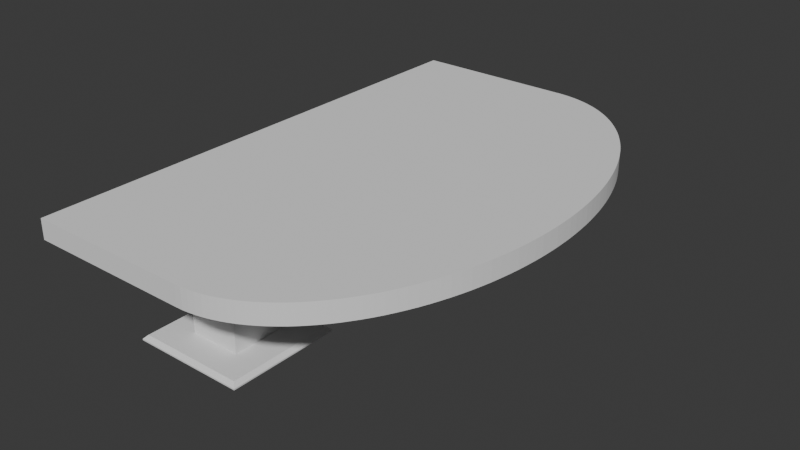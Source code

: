 # Source: BJTable_1.blend  (saved by Blender 4.4.32; exported with 4.5.12 LTS)
import bpy
from mathutils import Matrix  # noqa: F401  (used for matrix-valued properties, if any)

bpy.ops.wm.read_factory_settings(use_empty=True)
scene = bpy.context.scene
scene.name = 'Scene'

# ---- collections
col_collection = bpy.data.collections.new('Collection'); scene.collection.children.link(col_collection)

# ---- world
world_world = bpy.data.worlds.new('World'); scene.world = world_world
world_world.use_nodes = True; world_world.node_tree.nodes.clear()
_N = world_world.node_tree.nodes; _L = world_world.node_tree.links
n0 = _N.new('ShaderNodeOutputWorld'); n0.name = 'World Output'; n0.location = (300, 300)
n1 = _N.new('ShaderNodeBackground'); n1.name = 'Background'; n1.location = (10, 300)
n1.inputs[0].default_value = (0.05088, 0.05088, 0.05088, 1.0)
_L.new(n1.outputs[0], n0.inputs[0])
n0.is_active_output = True
world_world.color = (0.05088, 0.05088, 0.05088)
world_world.sun_shadow_jitter_overblur = 0.0

# ---- meshes
me_plane = bpy.data.meshes.new('Plane')
me_plane.from_pydata([(-1.0, -1.0, 0.0), (1.0, -1.0, 0.0), (-1.0, 1.0, 0.0), (1.0, 1.0, 0.0), (-0.4516, 0.4516, 0.08919), (-1.0, 1.0, 0.02439), (-1.0, -1.0, 0.02439), (-0.4516, -0.4516, 0.08919), (1.0, -1.0, 0.02439), (0.4516, -0.4516, 0.08919), (1.0, 1.0, 0.02439), (0.4516, 0.4516, 0.08919), (-0.9352, -0.9352, 0.08919), (-0.9352, 0.9352, 0.08919), (0.9352, -0.9352, 0.08919), (0.9352, 0.9352, 0.08919), (-0.6737, -0.6737, 0.08919), (-0.6737, 0.6737, 0.08919), (0.6737, -0.6737, 0.08919), (0.6737, 0.6737, 0.08919), (-0.4516, -0.4516, 1.834), (-0.4516, 0.4516, 1.834), (0.4516, -0.4516, 1.834), (0.4516, 0.4516, 1.834)], [], [(0, 2, 3, 1), (3, 2, 5, 10), (9, 11, 23, 22), (0, 1, 8, 6), (1, 3, 10, 8), (5, 6, 12, 13), (6, 8, 14, 12), (8, 10, 15, 14), (10, 5, 13, 15), (2, 0, 6, 5), (16, 17, 13, 12), (18, 16, 12, 14), (19, 18, 14, 15), (17, 19, 15, 13), (7, 4, 17, 16), (9, 7, 16, 18), (11, 9, 18, 19), (4, 11, 19, 17), (20, 22, 23, 21), (4, 7, 20, 21), (11, 4, 21, 23), (7, 9, 22, 20)])
_uv = me_plane.uv_layers.new(name='UVMap')
_uv.uv.foreach_set('vector', [0.0, 0.0, 0.0, 1.0, 1.0, 1.0, 1.0, 0.0, 1.0, 1.0, 0.0, 1.0, 0.0, 1.0, 1.0, 1.0, 0.7258, 0.2742, 0.7258, 0.7258, 0.7258, 0.7258, 0.7258, 0.2742, 0.0, 0.0, 1.0, 0.0, 1.0, 0.0, 0.0, 0.0, 1.0, 0.0, 1.0, 1.0, 1.0, 1.0, 1.0, 0.0, 0.0, 1.0, 0.0, 0.0, 0.0324, 0.0324, 0.0324, 0.9676, 0.0, 0.0, 1.0, 0.0, 0.9676, 0.0324, 0.0324, 0.0324, 1.0, 0.0, 1.0, 1.0, 0.9676, 0.9676, 0.9676, 0.0324, 1.0, 1.0, 0.0, 1.0, 0.0324, 0.9676, 0.9676, 0.9676, 0.0, 1.0, 0.0, 0.0, 0.0, 0.0, 0.0, 1.0, 0.1631, 0.1631, 0.1631, 0.8369, 0.0324, 0.9676, 0.0324, 0.0324, 0.8369, 0.1631, 0.1631, 0.1631, 0.0324, 0.0324, 0.9676, 0.0324, 0.8369, 0.8369, 0.8369, 0.1631, 0.9676, 0.0324, 0.9676, 0.9676, 0.1631, 0.8369, 0.8369, 0.8369, 0.9676, 0.9676, 0.0324, 0.9676, 0.2742, 0.2742, 0.2742, 0.7258, 0.1631, 0.8369, 0.1631, 0.1631, 0.7258, 0.2742, 0.2742, 0.2742, 0.1631, 0.1631, 0.8369, 0.1631, 0.7258, 0.7258, 0.7258, 0.2742, 0.8369, 0.1631, 0.8369, 0.8369, 0.2742, 0.7258, 0.7258, 0.7258, 0.8369, 0.8369, 0.1631, 0.8369, 0.2742, 0.2742, 0.7258, 0.2742, 0.7258, 0.7258, 0.2742, 0.7258, 0.2742, 0.7258, 0.2742, 0.2742, 0.2742, 0.2742, 0.2742, 0.7258, 0.7258, 0.7258, 0.2742, 0.7258, 0.2742, 0.7258, 0.7258, 0.7258, 0.2742, 0.2742, 0.7258, 0.2742, 0.7258, 0.2742, 0.2742, 0.2742])
me_plane.update()
me_plane_002 = bpy.data.meshes.new('Plane.002')
me_plane_002.from_pydata([(-1.0, -1.0, 0.0), (1.0, -1.0, 0.0), (-1.0, 1.0, 0.0), (1.0, 1.0, 0.0), (-0.4516, 0.4516, 0.08919), (-1.0, 1.0, 0.02439), (-1.0, -1.0, 0.02439), (-0.4516, -0.4516, 0.08919), (1.0, -1.0, 0.02439), (0.4516, -0.4516, 0.08919), (1.0, 1.0, 0.02439), (0.4516, 0.4516, 0.08919), (-0.9352, -0.9352, 0.08919), (-0.9352, 0.9352, 0.08919), (0.9352, -0.9352, 0.08919), (0.9352, 0.9352, 0.08919), (-0.6737, -0.6737, 0.08919), (-0.6737, 0.6737, 0.08919), (0.6737, -0.6737, 0.08919), (0.6737, 0.6737, 0.08919), (-0.4516, -0.4516, 1.834), (-0.4516, 0.4516, 1.834), (0.4516, -0.4516, 1.834), (0.4516, 0.4516, 1.834)], [], [(0, 2, 3, 1), (3, 2, 5, 10), (9, 11, 23, 22), (0, 1, 8, 6), (1, 3, 10, 8), (5, 6, 12, 13), (6, 8, 14, 12), (8, 10, 15, 14), (10, 5, 13, 15), (2, 0, 6, 5), (16, 17, 13, 12), (18, 16, 12, 14), (19, 18, 14, 15), (17, 19, 15, 13), (7, 4, 17, 16), (9, 7, 16, 18), (11, 9, 18, 19), (4, 11, 19, 17), (20, 22, 23, 21), (4, 7, 20, 21), (11, 4, 21, 23), (7, 9, 22, 20)])
_uv = me_plane_002.uv_layers.new(name='UVMap')
_uv.uv.foreach_set('vector', [0.0, 0.0, 0.0, 1.0, 1.0, 1.0, 1.0, 0.0, 1.0, 1.0, 0.0, 1.0, 0.0, 1.0, 1.0, 1.0, 0.7258, 0.2742, 0.7258, 0.7258, 0.7258, 0.7258, 0.7258, 0.2742, 0.0, 0.0, 1.0, 0.0, 1.0, 0.0, 0.0, 0.0, 1.0, 0.0, 1.0, 1.0, 1.0, 1.0, 1.0, 0.0, 0.0, 1.0, 0.0, 0.0, 0.0324, 0.0324, 0.0324, 0.9676, 0.0, 0.0, 1.0, 0.0, 0.9676, 0.0324, 0.0324, 0.0324, 1.0, 0.0, 1.0, 1.0, 0.9676, 0.9676, 0.9676, 0.0324, 1.0, 1.0, 0.0, 1.0, 0.0324, 0.9676, 0.9676, 0.9676, 0.0, 1.0, 0.0, 0.0, 0.0, 0.0, 0.0, 1.0, 0.1631, 0.1631, 0.1631, 0.8369, 0.0324, 0.9676, 0.0324, 0.0324, 0.8369, 0.1631, 0.1631, 0.1631, 0.0324, 0.0324, 0.9676, 0.0324, 0.8369, 0.8369, 0.8369, 0.1631, 0.9676, 0.0324, 0.9676, 0.9676, 0.1631, 0.8369, 0.8369, 0.8369, 0.9676, 0.9676, 0.0324, 0.9676, 0.2742, 0.2742, 0.2742, 0.7258, 0.1631, 0.8369, 0.1631, 0.1631, 0.7258, 0.2742, 0.2742, 0.2742, 0.1631, 0.1631, 0.8369, 0.1631, 0.7258, 0.7258, 0.7258, 0.2742, 0.8369, 0.1631, 0.8369, 0.8369, 0.2742, 0.7258, 0.7258, 0.7258, 0.8369, 0.8369, 0.1631, 0.8369, 0.2742, 0.2742, 0.7258, 0.2742, 0.7258, 0.7258, 0.2742, 0.7258, 0.2742, 0.7258, 0.2742, 0.2742, 0.2742, 0.2742, 0.2742, 0.7258, 0.7258, 0.7258, 0.2742, 0.7258, 0.2742, 0.7258, 0.7258, 0.7258, 0.2742, 0.2742, 0.7258, 0.2742, 0.7258, 0.2742, 0.2742, 0.2742])
me_plane_002.update()
me_plane_003 = bpy.data.meshes.new('Plane.003')
me_plane_003.from_pydata([(-1.0, -1.0, 0.0), (1.0, -1.0, 0.0), (-1.0, 1.0, 0.0), (1.0, 1.0, 0.0), (-1.0, 1.0, -3.107), (-1.0, -1.0, -3.107), (1.0, -1.0, -3.107), (1.0, 1.0, -3.107), (1.0, -1.0, 0.0), (1.0, 1.0, 0.0), (2.988, -1.0, 0.0), (2.988, 1.0, 0.0), (2.988, -1.0, 0.0), (1.0, -1.0, -3.107), (2.986, -1.0, -0.122), (2.982, -1.0, -0.2438), (2.974, -1.0, -0.3652), (2.963, -1.0, -0.486), (2.95, -1.0, -0.6061), (2.933, -1.0, -0.7253), (2.913, -1.0, -0.8433), (2.891, -1.0, -0.9601), (2.865, -1.0, -1.075), (2.837, -1.0, -1.189), (2.805, -1.0, -1.301), (2.771, -1.0, -1.411), (2.734, -1.0, -1.518), (2.695, -1.0, -1.623), (2.653, -1.0, -1.726), (2.608, -1.0, -1.826), (2.561, -1.0, -1.923), (2.512, -1.0, -2.018), (2.46, -1.0, -2.109), (2.406, -1.0, -2.197), (2.349, -1.0, -2.281), (2.291, -1.0, -2.363), (2.231, -1.0, -2.44), (2.168, -1.0, -2.514), (2.104, -1.0, -2.583), (2.039, -1.0, -2.649), (1.971, -1.0, -2.711), (1.902, -1.0, -2.768), (1.832, -1.0, -2.822), (1.761, -1.0, -2.87), (1.688, -1.0, -2.915), (1.614, -1.0, -2.955), (1.54, -1.0, -2.99), (1.464, -1.0, -3.021), (1.388, -1.0, -3.047), (1.311, -1.0, -3.069), (1.234, -1.0, -3.085), (1.156, -1.0, -3.097), (1.078, -1.0, -3.105), (1.0, 1.0, -3.107), (2.988, 1.0, 0.0), (1.078, 1.0, -3.105), (1.156, 1.0, -3.097), (1.234, 1.0, -3.085), (1.311, 1.0, -3.069), (1.388, 1.0, -3.047), (1.464, 1.0, -3.021), (1.54, 1.0, -2.99), (1.614, 1.0, -2.955), (1.688, 1.0, -2.915), (1.761, 1.0, -2.87), (1.832, 1.0, -2.822), (1.902, 1.0, -2.768), (1.971, 1.0, -2.711), (2.039, 1.0, -2.649), (2.104, 1.0, -2.583), (2.168, 1.0, -2.514), (2.231, 1.0, -2.44), (2.291, 1.0, -2.363), (2.349, 1.0, -2.281), (2.406, 1.0, -2.197), (2.46, 1.0, -2.109), (2.512, 1.0, -2.018), (2.561, 1.0, -1.923), (2.608, 1.0, -1.826), (2.653, 1.0, -1.726), (2.695, 1.0, -1.623), (2.734, 1.0, -1.518), (2.771, 1.0, -1.411), (2.805, 1.0, -1.301), (2.837, 1.0, -1.189), (2.865, 1.0, -1.075), (2.891, 1.0, -0.9601), (2.913, 1.0, -0.8433), (2.933, 1.0, -0.7253), (2.95, 1.0, -0.6061), (2.963, 1.0, -0.486), (2.974, 1.0, -0.3652), (2.982, 1.0, -0.2438), (2.986, 1.0, -0.122)], [], [(0, 2, 3, 1), (5, 6, 7, 4), (3, 2, 4, 7), (0, 1, 6, 5), (3, 7, 53, 55, 56, 57, 58, 59, 60, 61, 62, 63, 64, 65, 66, 67, 68, 69, 70, 71, 72, 73, 74, 75, 76, 77, 78, 79, 80, 81, 82, 83, 84, 85, 86, 87, 88, 89, 90, 91, 92, 93, 54, 11), (2, 0, 5, 4), (3, 1, 8, 9), (6, 1, 10, 12, 14, 15, 16, 17, 18, 19, 20, 21, 22, 23, 24, 25, 26, 27, 28, 29, 30, 31, 32, 33, 34, 35, 36, 37, 38, 39, 40, 41, 42, 43, 44, 45, 46, 47, 48, 49, 50, 51, 52, 13), (10, 11, 54, 12), (1, 3, 11, 10), (12, 54, 93, 14), (14, 93, 92, 15), (15, 92, 91, 16), (16, 91, 90, 17), (17, 90, 89, 18), (18, 89, 88, 19), (19, 88, 87, 20), (20, 87, 86, 21), (21, 86, 85, 22), (22, 85, 84, 23), (23, 84, 83, 24), (24, 83, 82, 25), (25, 82, 81, 26), (26, 81, 80, 27), (27, 80, 79, 28), (28, 79, 78, 29), (29, 78, 77, 30), (30, 77, 76, 31), (31, 76, 75, 32), (32, 75, 74, 33), (33, 74, 73, 34), (34, 73, 72, 35), (35, 72, 71, 36), (36, 71, 70, 37), (37, 70, 69, 38), (38, 69, 68, 39), (39, 68, 67, 40), (40, 67, 66, 41), (41, 66, 65, 42), (42, 65, 64, 43), (43, 64, 63, 44), (44, 63, 62, 45), (45, 62, 61, 46), (46, 61, 60, 47), (47, 60, 59, 48), (48, 59, 58, 49), (49, 58, 57, 50), (50, 57, 56, 51), (51, 56, 55, 52), (52, 55, 53, 13), (7, 6, 13, 53)])
_uv = me_plane_003.uv_layers.new(name='UVMap')
_uv.uv.foreach_set('vector', [0.0, 0.0, 0.0, 1.0, 1.0, 1.0, 1.0, 0.0, 0.0, 0.0, 1.0, 0.0, 1.0, 1.0, 0.0, 1.0, 1.0, 1.0, 0.0, 1.0, 0.0, 1.0, 1.0, 1.0, 0.0, 0.0, 1.0, 0.0, 1.0, 0.0, 0.0, 0.0, 1.0, 1.0, 1.0, 1.0, 1.0, 1.0, 1.0, 1.0, 1.0, 1.0, 1.0, 1.0, 1.0, 1.0, 1.0, 1.0, 1.0, 1.0, 1.0, 1.0, 1.0, 1.0, 1.0, 1.0, 1.0, 1.0, 1.0, 1.0, 1.0, 1.0, 1.0, 1.0, 1.0, 1.0, 1.0, 1.0, 1.0, 1.0, 1.0, 1.0, 1.0, 1.0, 1.0, 1.0, 1.0, 1.0, 1.0, 1.0, 1.0, 1.0, 1.0, 1.0, 1.0, 1.0, 1.0, 1.0, 1.0, 1.0, 1.0, 1.0, 1.0, 1.0, 1.0, 1.0, 1.0, 1.0, 1.0, 1.0, 1.0, 1.0, 1.0, 1.0, 1.0, 1.0, 1.0, 1.0, 1.0, 1.0, 1.0, 1.0, 1.0, 1.0, 1.0, 1.0, 1.0, 1.0, 1.0, 1.0, 0.0, 1.0, 0.0, 0.0, 0.0, 0.0, 0.0, 1.0, 1.0, 1.0, 1.0, 0.0, 1.0, 0.0, 1.0, 1.0, 1.0, 0.0, 1.0, 0.0, 1.0, 0.0, 1.0, 0.0, 1.0, 0.0, 1.0, 0.0, 1.0, 0.0, 1.0, 0.0, 1.0, 0.0, 1.0, 0.0, 1.0, 0.0, 1.0, 0.0, 1.0, 0.0, 1.0, 0.0, 1.0, 0.0, 1.0, 0.0, 1.0, 0.0, 1.0, 0.0, 1.0, 0.0, 1.0, 0.0, 1.0, 0.0, 1.0, 0.0, 1.0, 0.0, 1.0, 0.0, 1.0, 0.0, 1.0, 0.0, 1.0, 0.0, 1.0, 0.0, 1.0, 0.0, 1.0, 0.0, 1.0, 0.0, 1.0, 0.0, 1.0, 0.0, 1.0, 0.0, 1.0, 0.0, 1.0, 0.0, 1.0, 0.0, 1.0, 0.0, 1.0, 0.0, 1.0, 0.0, 1.0, 0.0, 1.0, 0.0, 1.0, 0.0, 1.0, 0.0, 1.0, 0.0, 1.0, 1.0, 1.0, 1.0, 1.0, 0.0, 1.0, 0.0, 1.0, 1.0, 1.0, 1.0, 1.0, 0.0, 1.0, 0.0, 1.0, 1.0, 1.0, 1.0, 1.0, 0.0, 1.0, 0.0, 1.0, 1.0, 1.0, 1.0, 1.0, 0.0, 1.0, 0.0, 1.0, 1.0, 1.0, 1.0, 1.0, 0.0, 1.0, 0.0, 1.0, 1.0, 1.0, 1.0, 1.0, 0.0, 1.0, 0.0, 1.0, 1.0, 1.0, 1.0, 1.0, 0.0, 1.0, 0.0, 1.0, 1.0, 1.0, 1.0, 1.0, 0.0, 1.0, 0.0, 1.0, 1.0, 1.0, 1.0, 1.0, 0.0, 1.0, 0.0, 1.0, 1.0, 1.0, 1.0, 1.0, 0.0, 1.0, 0.0, 1.0, 1.0, 1.0, 1.0, 1.0, 0.0, 1.0, 0.0, 1.0, 1.0, 1.0, 1.0, 1.0, 0.0, 1.0, 0.0, 1.0, 1.0, 1.0, 1.0, 1.0, 0.0, 1.0, 0.0, 1.0, 1.0, 1.0, 1.0, 1.0, 0.0, 1.0, 0.0, 1.0, 1.0, 1.0, 1.0, 1.0, 0.0, 1.0, 0.0, 1.0, 1.0, 1.0, 1.0, 1.0, 0.0, 1.0, 0.0, 1.0, 1.0, 1.0, 1.0, 1.0, 0.0, 1.0, 0.0, 1.0, 1.0, 1.0, 1.0, 1.0, 0.0, 1.0, 0.0, 1.0, 1.0, 1.0, 1.0, 1.0, 0.0, 1.0, 0.0, 1.0, 1.0, 1.0, 1.0, 1.0, 0.0, 1.0, 0.0, 1.0, 1.0, 1.0, 1.0, 1.0, 0.0, 1.0, 0.0, 1.0, 1.0, 1.0, 1.0, 1.0, 0.0, 1.0, 0.0, 1.0, 1.0, 1.0, 1.0, 1.0, 0.0, 1.0, 0.0, 1.0, 1.0, 1.0, 1.0, 1.0, 0.0, 1.0, 0.0, 1.0, 1.0, 1.0, 1.0, 1.0, 0.0, 1.0, 0.0, 1.0, 1.0, 1.0, 1.0, 1.0, 0.0, 1.0, 0.0, 1.0, 1.0, 1.0, 1.0, 1.0, 0.0, 1.0, 0.0, 1.0, 1.0, 1.0, 1.0, 1.0, 0.0, 1.0, 0.0, 1.0, 1.0, 1.0, 1.0, 1.0, 0.0, 1.0, 0.0, 1.0, 1.0, 1.0, 1.0, 1.0, 0.0, 1.0, 0.0, 1.0, 1.0, 1.0, 1.0, 1.0, 0.0, 1.0, 0.0, 1.0, 1.0, 1.0, 1.0, 1.0, 0.0, 1.0, 0.0, 1.0, 1.0, 1.0, 1.0, 1.0, 0.0, 1.0, 0.0, 1.0, 1.0, 1.0, 1.0, 1.0, 0.0, 1.0, 0.0, 1.0, 1.0, 1.0, 1.0, 1.0, 0.0, 1.0, 0.0, 1.0, 1.0, 1.0, 1.0, 1.0, 0.0, 1.0, 0.0, 1.0, 1.0, 1.0, 1.0, 1.0, 0.0, 1.0, 0.0, 1.0, 1.0, 1.0, 1.0, 1.0, 0.0, 1.0, 0.0, 1.0, 1.0, 1.0, 1.0, 1.0, 0.0, 1.0, 0.0, 1.0, 1.0, 1.0, 1.0, 1.0, 0.0, 1.0, 0.0, 1.0, 1.0, 1.0, 1.0, 1.0, 0.0, 1.0, 0.0, 1.0, 1.0, 1.0, 1.0, 1.0, 0.0, 1.0, 1.0, 1.0, 0.0, 1.0, 0.0, 1.0, 1.0])
me_plane_003.update()

# ---- objects
ob_plane = bpy.data.objects.new('Plane', me_plane)
ob_plane_001 = bpy.data.objects.new('Plane.001', me_plane_002)
ob_plane_002 = bpy.data.objects.new('Plane.002', me_plane_003)

# ---- transforms, parenting, visibility, modifiers, constraints
ob_plane.location = (0.0, -2.0, 0.0)
ob_plane.scale = (0.6791, 0.6791, 0.6791)
ob_plane_001.location = (0.0, 2.0, 0.0)
ob_plane_001.scale = (0.6791, 0.6791, 0.6791)
ob_plane_002.location = (-0.5031, 0.0, 1.17)
ob_plane_002.rotation_euler = (1.571, 0.0, 0.0)
ob_plane_002.scale = (1.0, 0.12, 1.0)
_m = ob_plane_002.modifiers.new('Mirror', 'MIRROR')
_m.use_axis = (False, False, True)

# ---- collection membership
col_collection.objects.link(ob_plane)
col_collection.objects.link(ob_plane_001)
col_collection.objects.link(ob_plane_002)

# ---- scene / render settings (as saved in the file)
scene.frame_start = 1; scene.frame_end = 250; scene.frame_set(1)
scene.render.engine = 'BLENDER_EEVEE_NEXT'
bpy.context.view_layer.update()

# ---- added for rendering (the .blend has no active camera and no usable light): camera, sun
cam_auto = bpy.data.cameras.new('AutoCamera')
cam_auto.lens = 50.0
cam_auto.sensor_width = 36.0
cam_auto.clip_end = 1000.0
ob_auto_camera = bpy.data.objects.new('AutoCamera', cam_auto)
scene.collection.objects.link(ob_auto_camera)
ob_auto_camera.location = (7.42571, -8.3218, 6.19304)
ob_auto_camera.rotation_euler = (1.09748, -7.21219e-08, 0.694738)
scene.camera = ob_auto_camera
light_auto_sun = bpy.data.lights.new('AutoSun', 'SUN')
light_auto_sun.energy = 3.0
light_auto_sun.angle = 0.0523599
ob_auto_sun = bpy.data.objects.new('AutoSun', light_auto_sun)
scene.collection.objects.link(ob_auto_sun)
ob_auto_sun.rotation_euler = (0.872665, 0.174533, 0.523599)
bpy.context.view_layer.update()
